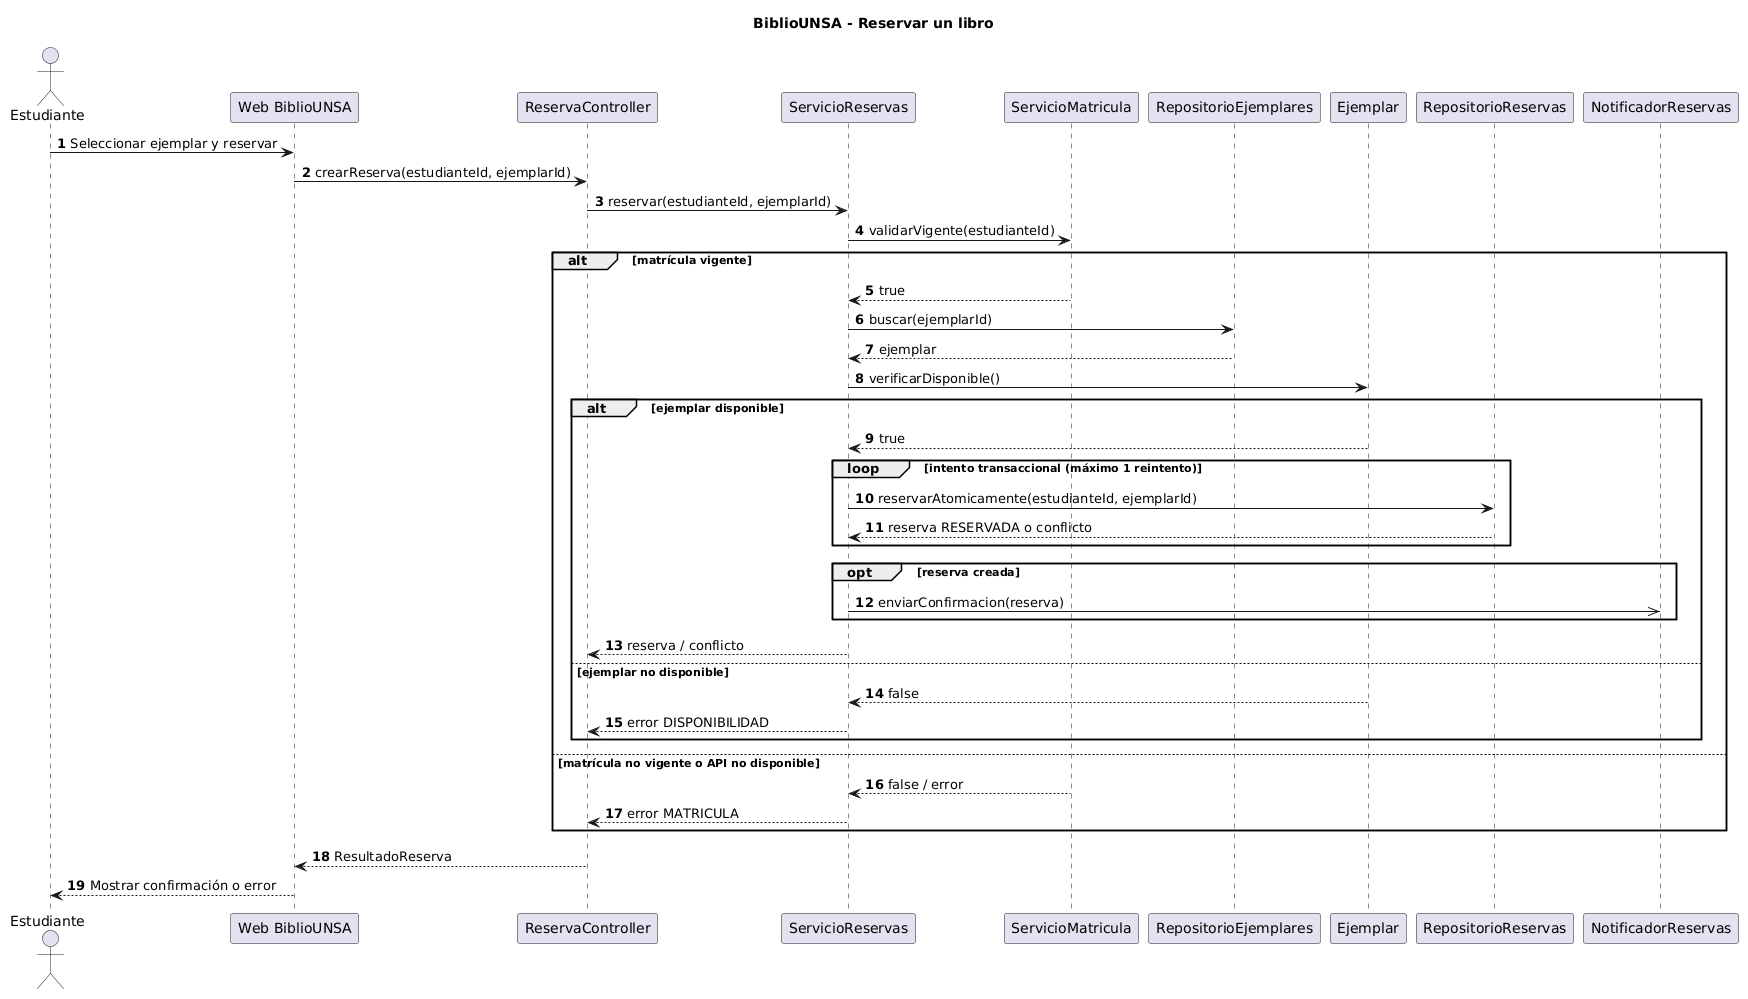

The diagram above was rendered by PlantUML. Its source (embedded in the PNG):
@startuml
skinparam shadowing false
autonumber
title BiblioUNSA - Reservar un libro
actor Estudiante
participant "Web BiblioUNSA" as UI
participant "ReservaController" as C
participant "ServicioReservas" as S
participant "ServicioMatricula" as M
participant "RepositorioEjemplares" as E
participant "Ejemplar" as J
participant "RepositorioReservas" as R
participant "NotificadorReservas" as N
Estudiante -> UI : Seleccionar ejemplar y reservar
UI -> C : crearReserva(estudianteId, ejemplarId)
C -> S : reservar(estudianteId, ejemplarId)
S -> M : validarVigente(estudianteId)
alt matrícula vigente
 M --> S : true
 S -> E : buscar(ejemplarId)
 E --> S : ejemplar
 S -> J : verificarDisponible()
 alt ejemplar disponible
  J --> S : true
  loop intento transaccional (máximo 1 reintento)
   S -> R : reservarAtomicamente(estudianteId, ejemplarId)
   R --> S : reserva RESERVADA o conflicto
  end
  opt reserva creada
   S ->> N : enviarConfirmacion(reserva)
  end
  S --> C : reserva / conflicto
 else ejemplar no disponible
  J --> S : false
  S --> C : error DISPONIBILIDAD
 end
else matrícula no vigente o API no disponible
 M --> S : false / error
 S --> C : error MATRICULA
end
C --> UI : ResultadoReserva
UI --> Estudiante : Mostrar confirmación o error
@enduml